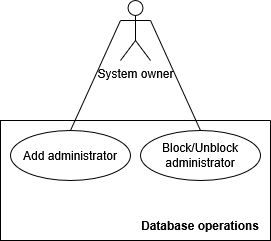

The diagram above was exported from draw.io. Its source (the exported page's mxGraphModel, read from the mxfile embedded in the PNG):
<mxGraphModel dx="1364" dy="892" grid="1" gridSize="10" guides="1" tooltips="1" connect="1" arrows="1" fold="1" page="1" pageScale="1" pageWidth="850" pageHeight="1100" math="0" shadow="0">
  <root>
    <mxCell id="0" />
    <mxCell id="1" parent="0" />
    <mxCell id="VsMsZzXWUNkxfMkiIi4C-1" parent="1" style="swimlane;startSize=0;" value="" vertex="1">
      <mxGeometry height="120" width="270" x="340" y="380" as="geometry" />
    </mxCell>
    <mxCell id="VsMsZzXWUNkxfMkiIi4C-2" parent="VsMsZzXWUNkxfMkiIi4C-1" style="text;html=1;whiteSpace=wrap;strokeColor=none;fillColor=none;align=center;verticalAlign=middle;rounded=0;fontStyle=1" value="Database operations" vertex="1">
      <mxGeometry height="10" width="120" x="140" y="100" as="geometry" />
    </mxCell>
    <mxCell id="VsMsZzXWUNkxfMkiIi4C-3" parent="VsMsZzXWUNkxfMkiIi4C-1" style="ellipse;whiteSpace=wrap;html=1;" value="Add administrator" vertex="1">
      <mxGeometry height="50" width="120" x="10" y="10" as="geometry" />
    </mxCell>
    <mxCell id="VsMsZzXWUNkxfMkiIi4C-4" parent="VsMsZzXWUNkxfMkiIi4C-1" style="ellipse;whiteSpace=wrap;html=1;" value="Block/Unblock administrator" vertex="1">
      <mxGeometry height="50" width="120" x="140" y="10" as="geometry" />
    </mxCell>
    <mxCell id="VsMsZzXWUNkxfMkiIi4C-7" edge="1" parent="1" source="VsMsZzXWUNkxfMkiIi4C-5" style="rounded=0;orthogonalLoop=1;jettySize=auto;html=1;exitX=0;exitY=0.3333333333333333;exitDx=0;exitDy=0;exitPerimeter=0;entryX=0.5;entryY=0;entryDx=0;entryDy=0;endArrow=none;endFill=0;" target="VsMsZzXWUNkxfMkiIi4C-3">
      <mxGeometry relative="1" as="geometry" />
    </mxCell>
    <mxCell id="VsMsZzXWUNkxfMkiIi4C-8" edge="1" parent="1" source="VsMsZzXWUNkxfMkiIi4C-5" style="rounded=0;orthogonalLoop=1;jettySize=auto;html=1;exitX=1;exitY=0.3333333333333333;exitDx=0;exitDy=0;exitPerimeter=0;entryX=0.5;entryY=0;entryDx=0;entryDy=0;endArrow=none;endFill=0;" target="VsMsZzXWUNkxfMkiIi4C-4">
      <mxGeometry relative="1" as="geometry" />
    </mxCell>
    <mxCell id="VsMsZzXWUNkxfMkiIi4C-5" parent="1" style="shape=umlActor;verticalLabelPosition=bottom;verticalAlign=top;html=1;outlineConnect=0;" value="System owner" vertex="1">
      <mxGeometry height="60" width="30" x="460" y="260" as="geometry" />
    </mxCell>
  </root>
</mxGraphModel>